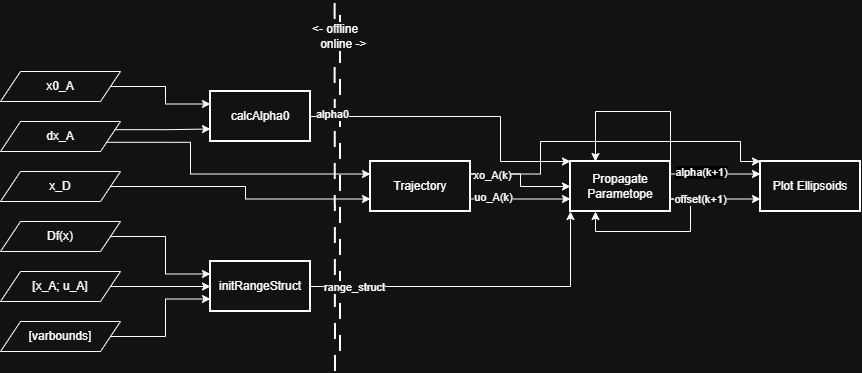

The diagram above was exported from draw.io. Its source (the exported page's mxGraphModel, read from the mxfile embedded in the PNG):
<mxGraphModel dx="1880" dy="562" grid="1" gridSize="10" guides="1" tooltips="1" connect="1" arrows="1" fold="1" page="1" pageScale="1" pageWidth="850" pageHeight="1100" math="0" shadow="0">
  <root>
    <mxCell id="0" />
    <mxCell id="1" parent="0" />
    <mxCell id="VMEbbCEnUk1ZqZKPvJLr-66" edge="1" parent="1" style="endArrow=none;dashed=1;html=1;dashPattern=8 8;strokeWidth=2;rounded=0;" value="">
      <mxGeometry height="50" relative="1" width="50" as="geometry">
        <mxPoint x="280" y="430" as="sourcePoint" />
        <mxPoint x="280" y="80" as="targetPoint" />
      </mxGeometry>
    </mxCell>
    <mxCell id="VMEbbCEnUk1ZqZKPvJLr-67" edge="1" parent="1" style="endArrow=none;dashed=1;html=1;dashPattern=8 8;strokeWidth=2;rounded=0;" value="">
      <mxGeometry height="50" relative="1" width="50" as="geometry">
        <mxPoint x="275" y="450" as="sourcePoint" />
        <mxPoint x="274.58" y="80" as="targetPoint" />
      </mxGeometry>
    </mxCell>
    <mxCell id="VMEbbCEnUk1ZqZKPvJLr-58" edge="1" parent="1" source="VMEbbCEnUk1ZqZKPvJLr-13" style="edgeStyle=orthogonalEdgeStyle;rounded=0;orthogonalLoop=1;jettySize=auto;html=1;exitX=1;exitY=0.25;exitDx=0;exitDy=0;entryX=0;entryY=0;entryDx=0;entryDy=0;" target="VMEbbCEnUk1ZqZKPvJLr-31">
      <mxGeometry relative="1" as="geometry">
        <Array as="points">
          <mxPoint x="480" y="253" />
          <mxPoint x="480" y="220" />
          <mxPoint x="680" y="220" />
          <mxPoint x="680" y="240" />
        </Array>
      </mxGeometry>
    </mxCell>
    <mxCell id="VMEbbCEnUk1ZqZKPvJLr-64" edge="1" parent="1" source="VMEbbCEnUk1ZqZKPvJLr-12" style="edgeStyle=orthogonalEdgeStyle;rounded=0;orthogonalLoop=1;jettySize=auto;html=1;exitX=1;exitY=0.75;exitDx=0;exitDy=0;entryX=0.25;entryY=1;entryDx=0;entryDy=0;" target="VMEbbCEnUk1ZqZKPvJLr-12">
      <mxGeometry relative="1" as="geometry" />
    </mxCell>
    <mxCell id="VMEbbCEnUk1ZqZKPvJLr-63" edge="1" parent="1" source="VMEbbCEnUk1ZqZKPvJLr-12" style="edgeStyle=orthogonalEdgeStyle;rounded=0;orthogonalLoop=1;jettySize=auto;html=1;exitX=1;exitY=0.25;exitDx=0;exitDy=0;entryX=0.25;entryY=0;entryDx=0;entryDy=0;" target="VMEbbCEnUk1ZqZKPvJLr-12">
      <mxGeometry relative="1" as="geometry">
        <Array as="points">
          <mxPoint x="610" y="253" />
          <mxPoint x="610" y="190" />
          <mxPoint x="515" y="190" />
        </Array>
      </mxGeometry>
    </mxCell>
    <mxCell id="VMEbbCEnUk1ZqZKPvJLr-47" edge="1" parent="1" source="VMEbbCEnUk1ZqZKPvJLr-1" style="edgeStyle=orthogonalEdgeStyle;rounded=0;orthogonalLoop=1;jettySize=auto;html=1;exitX=1;exitY=0.5;exitDx=0;exitDy=0;entryX=0;entryY=1;entryDx=0;entryDy=0;" target="VMEbbCEnUk1ZqZKPvJLr-12">
      <mxGeometry relative="1" as="geometry" />
    </mxCell>
    <mxCell id="VMEbbCEnUk1ZqZKPvJLr-56" connectable="0" parent="VMEbbCEnUk1ZqZKPvJLr-47" style="edgeLabel;html=1;align=center;verticalAlign=middle;resizable=0;points=[];" value="range_struct" vertex="1">
      <mxGeometry relative="1" x="-0.8689" as="geometry">
        <mxPoint x="21" as="offset" />
      </mxGeometry>
    </mxCell>
    <mxCell id="VMEbbCEnUk1ZqZKPvJLr-1" parent="1" style="rounded=1;whiteSpace=wrap;html=1;absoluteArcSize=1;arcSize=0;strokeWidth=2;" value="initRangeStruct" vertex="1">
      <mxGeometry height="50" width="100" x="150" y="340" as="geometry" />
    </mxCell>
    <mxCell id="VMEbbCEnUk1ZqZKPvJLr-52" edge="1" parent="1" source="VMEbbCEnUk1ZqZKPvJLr-11" style="edgeStyle=orthogonalEdgeStyle;rounded=0;orthogonalLoop=1;jettySize=auto;html=1;exitX=1;exitY=0.5;exitDx=0;exitDy=0;entryX=0;entryY=0;entryDx=0;entryDy=0;" target="VMEbbCEnUk1ZqZKPvJLr-12">
      <mxGeometry relative="1" as="geometry">
        <Array as="points">
          <mxPoint x="440" y="195" />
          <mxPoint x="440" y="240" />
        </Array>
      </mxGeometry>
    </mxCell>
    <mxCell id="VMEbbCEnUk1ZqZKPvJLr-53" connectable="0" parent="VMEbbCEnUk1ZqZKPvJLr-52" style="edgeLabel;html=1;align=center;verticalAlign=middle;resizable=0;points=[];" value="alpha0" vertex="1">
      <mxGeometry relative="1" x="-0.8607" y="3" as="geometry">
        <mxPoint as="offset" />
      </mxGeometry>
    </mxCell>
    <mxCell id="VMEbbCEnUk1ZqZKPvJLr-11" parent="1" style="rounded=1;whiteSpace=wrap;html=1;absoluteArcSize=1;arcSize=0;strokeWidth=2;" value="calcAlpha0" vertex="1">
      <mxGeometry height="50" width="100" x="150" y="170" as="geometry" />
    </mxCell>
    <mxCell id="VMEbbCEnUk1ZqZKPvJLr-59" edge="1" parent="1" source="VMEbbCEnUk1ZqZKPvJLr-12" style="edgeStyle=orthogonalEdgeStyle;rounded=0;orthogonalLoop=1;jettySize=auto;html=1;exitX=1;exitY=0.25;exitDx=0;exitDy=0;entryX=0;entryY=0.25;entryDx=0;entryDy=0;" target="VMEbbCEnUk1ZqZKPvJLr-31">
      <mxGeometry relative="1" as="geometry" />
    </mxCell>
    <mxCell id="VMEbbCEnUk1ZqZKPvJLr-61" connectable="0" parent="VMEbbCEnUk1ZqZKPvJLr-59" style="edgeLabel;html=1;align=center;verticalAlign=middle;resizable=0;points=[];labelBackgroundColor=light-dark(#FFFFFF,#000000);" value="alpha(k+1)" vertex="1">
      <mxGeometry relative="1" x="-0.5741" as="geometry">
        <mxPoint x="11" y="-2" as="offset" />
      </mxGeometry>
    </mxCell>
    <mxCell id="VMEbbCEnUk1ZqZKPvJLr-60" edge="1" parent="1" source="VMEbbCEnUk1ZqZKPvJLr-12" style="edgeStyle=orthogonalEdgeStyle;rounded=0;orthogonalLoop=1;jettySize=auto;html=1;exitX=1;exitY=0.75;exitDx=0;exitDy=0;entryX=0;entryY=0.75;entryDx=0;entryDy=0;" target="VMEbbCEnUk1ZqZKPvJLr-31">
      <mxGeometry relative="1" as="geometry" />
    </mxCell>
    <mxCell id="VMEbbCEnUk1ZqZKPvJLr-62" connectable="0" parent="VMEbbCEnUk1ZqZKPvJLr-60" style="edgeLabel;html=1;align=center;verticalAlign=middle;resizable=0;points=[];" value="offset(k+1)" vertex="1">
      <mxGeometry relative="1" x="-0.3519" as="geometry">
        <mxPoint as="offset" />
      </mxGeometry>
    </mxCell>
    <mxCell id="VMEbbCEnUk1ZqZKPvJLr-12" parent="1" style="rounded=1;whiteSpace=wrap;html=1;absoluteArcSize=1;arcSize=0;strokeWidth=2;" value="Propagate Parametope" vertex="1">
      <mxGeometry height="50" width="100" x="510" y="240" as="geometry" />
    </mxCell>
    <mxCell id="VMEbbCEnUk1ZqZKPvJLr-48" edge="1" parent="1" source="VMEbbCEnUk1ZqZKPvJLr-13" style="edgeStyle=orthogonalEdgeStyle;rounded=0;orthogonalLoop=1;jettySize=auto;html=1;exitX=1;exitY=0.75;exitDx=0;exitDy=0;entryX=0;entryY=0.75;entryDx=0;entryDy=0;" target="VMEbbCEnUk1ZqZKPvJLr-12">
      <mxGeometry relative="1" as="geometry" />
    </mxCell>
    <mxCell id="VMEbbCEnUk1ZqZKPvJLr-55" connectable="0" parent="VMEbbCEnUk1ZqZKPvJLr-48" style="edgeLabel;html=1;align=center;verticalAlign=middle;resizable=0;points=[];" value="uo_A(k)" vertex="1">
      <mxGeometry relative="1" x="-0.5583" y="2" as="geometry">
        <mxPoint as="offset" />
      </mxGeometry>
    </mxCell>
    <mxCell id="VMEbbCEnUk1ZqZKPvJLr-51" edge="1" parent="1" source="VMEbbCEnUk1ZqZKPvJLr-13" style="edgeStyle=orthogonalEdgeStyle;rounded=0;orthogonalLoop=1;jettySize=auto;html=1;exitX=1;exitY=0.25;exitDx=0;exitDy=0;entryX=0;entryY=0.5;entryDx=0;entryDy=0;" target="VMEbbCEnUk1ZqZKPvJLr-12">
      <mxGeometry relative="1" as="geometry" />
    </mxCell>
    <mxCell id="VMEbbCEnUk1ZqZKPvJLr-54" connectable="0" parent="VMEbbCEnUk1ZqZKPvJLr-51" style="edgeLabel;html=1;align=center;verticalAlign=middle;resizable=0;points=[];" value="xo_A(k)" vertex="1">
      <mxGeometry relative="1" x="-0.618" y="-1" as="geometry">
        <mxPoint as="offset" />
      </mxGeometry>
    </mxCell>
    <mxCell id="VMEbbCEnUk1ZqZKPvJLr-13" parent="1" style="rounded=1;whiteSpace=wrap;html=1;absoluteArcSize=1;arcSize=0;strokeWidth=2;" value="Trajectory" vertex="1">
      <mxGeometry height="50" width="100" x="310" y="240" as="geometry" />
    </mxCell>
    <mxCell id="VMEbbCEnUk1ZqZKPvJLr-32" edge="1" parent="1" source="VMEbbCEnUk1ZqZKPvJLr-16" style="edgeStyle=orthogonalEdgeStyle;rounded=0;orthogonalLoop=1;jettySize=auto;html=1;exitX=1;exitY=0.5;exitDx=0;exitDy=0;entryX=0;entryY=0.25;entryDx=0;entryDy=0;" target="VMEbbCEnUk1ZqZKPvJLr-11">
      <mxGeometry relative="1" as="geometry" />
    </mxCell>
    <mxCell id="VMEbbCEnUk1ZqZKPvJLr-16" parent="1" style="shape=parallelogram;perimeter=parallelogramPerimeter;whiteSpace=wrap;html=1;fixedSize=1;" value="&lt;div&gt;x0_A&lt;/div&gt;" vertex="1">
      <mxGeometry height="30" width="120" x="-60" y="150" as="geometry" />
    </mxCell>
    <mxCell id="VMEbbCEnUk1ZqZKPvJLr-35" edge="1" parent="1" source="VMEbbCEnUk1ZqZKPvJLr-20" style="edgeStyle=orthogonalEdgeStyle;rounded=0;orthogonalLoop=1;jettySize=auto;html=1;exitX=1;exitY=0.25;exitDx=0;exitDy=0;entryX=0;entryY=0.75;entryDx=0;entryDy=0;" target="VMEbbCEnUk1ZqZKPvJLr-11">
      <mxGeometry relative="1" as="geometry" />
    </mxCell>
    <mxCell id="VMEbbCEnUk1ZqZKPvJLr-39" edge="1" parent="1" source="VMEbbCEnUk1ZqZKPvJLr-20" style="edgeStyle=orthogonalEdgeStyle;rounded=0;orthogonalLoop=1;jettySize=auto;html=1;exitX=1;exitY=0.75;exitDx=0;exitDy=0;entryX=0;entryY=0.25;entryDx=0;entryDy=0;" target="VMEbbCEnUk1ZqZKPvJLr-13">
      <mxGeometry relative="1" as="geometry">
        <Array as="points">
          <mxPoint x="130" y="221" />
          <mxPoint x="130" y="252" />
        </Array>
      </mxGeometry>
    </mxCell>
    <mxCell id="VMEbbCEnUk1ZqZKPvJLr-20" parent="1" style="shape=parallelogram;perimeter=parallelogramPerimeter;whiteSpace=wrap;html=1;fixedSize=1;" value="&lt;div&gt;dx_A&lt;/div&gt;" vertex="1">
      <mxGeometry height="30" width="120" x="-60" y="200" as="geometry" />
    </mxCell>
    <mxCell id="VMEbbCEnUk1ZqZKPvJLr-37" edge="1" parent="1" source="VMEbbCEnUk1ZqZKPvJLr-21" style="edgeStyle=orthogonalEdgeStyle;rounded=0;orthogonalLoop=1;jettySize=auto;html=1;exitX=1;exitY=0.5;exitDx=0;exitDy=0;entryX=0;entryY=0.75;entryDx=0;entryDy=0;" target="VMEbbCEnUk1ZqZKPvJLr-13">
      <mxGeometry relative="1" as="geometry" />
    </mxCell>
    <mxCell id="VMEbbCEnUk1ZqZKPvJLr-21" parent="1" style="shape=parallelogram;perimeter=parallelogramPerimeter;whiteSpace=wrap;html=1;fixedSize=1;" value="&lt;div&gt;x_D&lt;/div&gt;" vertex="1">
      <mxGeometry height="30" width="120" x="-60" y="250" as="geometry" />
    </mxCell>
    <mxCell id="VMEbbCEnUk1ZqZKPvJLr-26" edge="1" parent="1" source="VMEbbCEnUk1ZqZKPvJLr-22" style="edgeStyle=orthogonalEdgeStyle;rounded=0;orthogonalLoop=1;jettySize=auto;html=1;exitX=1;exitY=0.5;exitDx=0;exitDy=0;entryX=0;entryY=0.25;entryDx=0;entryDy=0;" target="VMEbbCEnUk1ZqZKPvJLr-1">
      <mxGeometry relative="1" as="geometry" />
    </mxCell>
    <mxCell id="VMEbbCEnUk1ZqZKPvJLr-22" parent="1" style="shape=parallelogram;perimeter=parallelogramPerimeter;whiteSpace=wrap;html=1;fixedSize=1;" value="Df(x)" vertex="1">
      <mxGeometry height="30" width="120" x="-60" y="300" as="geometry" />
    </mxCell>
    <mxCell id="VMEbbCEnUk1ZqZKPvJLr-27" edge="1" parent="1" source="VMEbbCEnUk1ZqZKPvJLr-23" style="edgeStyle=orthogonalEdgeStyle;rounded=0;orthogonalLoop=1;jettySize=auto;html=1;exitX=1;exitY=0.5;exitDx=0;exitDy=0;entryX=0;entryY=0.5;entryDx=0;entryDy=0;" target="VMEbbCEnUk1ZqZKPvJLr-1">
      <mxGeometry relative="1" as="geometry" />
    </mxCell>
    <mxCell id="VMEbbCEnUk1ZqZKPvJLr-23" parent="1" style="shape=parallelogram;perimeter=parallelogramPerimeter;whiteSpace=wrap;html=1;fixedSize=1;" value="[x_A; u_A]" vertex="1">
      <mxGeometry height="30" width="120" x="-60" y="350" as="geometry" />
    </mxCell>
    <mxCell id="VMEbbCEnUk1ZqZKPvJLr-28" edge="1" parent="1" source="VMEbbCEnUk1ZqZKPvJLr-24" style="edgeStyle=orthogonalEdgeStyle;rounded=0;orthogonalLoop=1;jettySize=auto;html=1;exitX=1;exitY=0.5;exitDx=0;exitDy=0;entryX=0;entryY=0.75;entryDx=0;entryDy=0;" target="VMEbbCEnUk1ZqZKPvJLr-1">
      <mxGeometry relative="1" as="geometry" />
    </mxCell>
    <mxCell id="VMEbbCEnUk1ZqZKPvJLr-24" parent="1" style="shape=parallelogram;perimeter=parallelogramPerimeter;whiteSpace=wrap;html=1;fixedSize=1;" value="[varbounds]" vertex="1">
      <mxGeometry height="30" width="120" x="-60" y="400" as="geometry" />
    </mxCell>
    <mxCell id="VMEbbCEnUk1ZqZKPvJLr-31" parent="1" style="rounded=1;whiteSpace=wrap;html=1;absoluteArcSize=1;arcSize=0;strokeWidth=2;" value="Plot Ellipsoids" vertex="1">
      <mxGeometry height="50" width="100" x="700" y="240" as="geometry" />
    </mxCell>
    <mxCell id="VMEbbCEnUk1ZqZKPvJLr-65" parent="1" style="text;html=1;whiteSpace=wrap;strokeColor=none;fillColor=none;align=center;verticalAlign=middle;rounded=0;labelBackgroundColor=default;" value="&amp;lt;- offline&lt;br&gt;&amp;nbsp; &amp;nbsp; &amp;nbsp;online -&amp;gt;" vertex="1">
      <mxGeometry height="30" width="70" x="240" y="100" as="geometry" />
    </mxCell>
  </root>
</mxGraphModel>